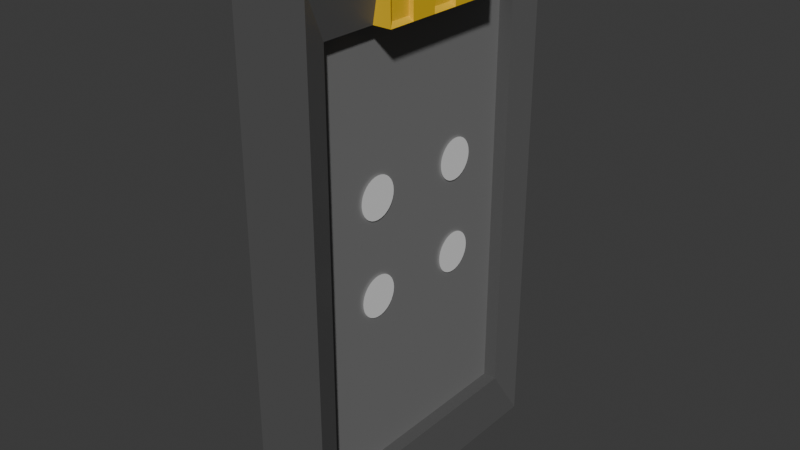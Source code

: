 # Source: AccelechargerFog.blend  (saved by Blender 4.3.34; exported with 4.5.12 LTS)
import bpy
from mathutils import Matrix  # noqa: F401  (used for matrix-valued properties, if any)

bpy.ops.wm.read_factory_settings(use_empty=True)
scene = bpy.context.scene
scene.name = 'Scene'

# ---- collections
col_collection = bpy.data.collections.new('Collection'); scene.collection.children.link(col_collection)

# ---- materials (node trees are filled in below, after node groups)
mat_material = bpy.data.materials.new('Material')
mat_material.alpha_threshold = 0.0
mat_material.roughness = 0.5
mat_material.line_color = (0.0, 0.0, 0.0, 1.0)
mat_material_001 = bpy.data.materials.new('Material.001')
mat_material_002 = bpy.data.materials.new('Material.002')
mat_material_005 = bpy.data.materials.new('Material.005')
mat_fog_001 = bpy.data.materials.new('Fog.001')

# ---- material node trees
mat_material.use_nodes = True; mat_material.node_tree.nodes.clear()
_N = mat_material.node_tree.nodes; _L = mat_material.node_tree.links
n0 = _N.new('ShaderNodeOutputMaterial'); n0.name = 'Material Output'; n0.location = (300, 300)
n1 = _N.new('ShaderNodeBsdfPrincipled'); n1.name = 'Principled BSDF'; n1.location = (10, 300)
n1.inputs[3].default_value = 1.45
_L.new(n1.outputs[0], n0.inputs[0])
n0.is_active_output = True
mat_material_001.use_nodes = True; mat_material_001.node_tree.nodes.clear()
_N = mat_material_001.node_tree.nodes; _L = mat_material_001.node_tree.links
n0 = _N.new('ShaderNodeBsdfPrincipled'); n0.name = 'Principled BSDF'; n0.location = (10, 300)
n0.inputs[0].default_value = (0.1913, 0.1913, 0.1913, 1.0)
n1 = _N.new('ShaderNodeOutputMaterial'); n1.name = 'Material Output'; n1.location = (300, 300)
_L.new(n0.outputs[0], n1.inputs[0])
n1.is_active_output = True
mat_material_002.use_nodes = True; mat_material_002.node_tree.nodes.clear()
_N = mat_material_002.node_tree.nodes; _L = mat_material_002.node_tree.links
n0 = _N.new('ShaderNodeBsdfPrincipled'); n0.name = 'Principled BSDF'; n0.location = (10, 300)
n0.inputs[0].default_value = (0.8005, 0.5025, 0.0164, 1.0)
n1 = _N.new('ShaderNodeOutputMaterial'); n1.name = 'Material Output'; n1.location = (300, 300)
_L.new(n0.outputs[0], n1.inputs[0])
n1.is_active_output = True
mat_material_005.use_nodes = True; mat_material_005.node_tree.nodes.clear()
_N = mat_material_005.node_tree.nodes; _L = mat_material_005.node_tree.links
n0 = _N.new('ShaderNodeBsdfPrincipled'); n0.name = 'Principled BSDF'; n0.location = (10, 300)
n0.inputs[0].default_value = (0.09565, 0.09565, 0.09565, 1.0)
n1 = _N.new('ShaderNodeOutputMaterial'); n1.name = 'Material Output'; n1.location = (300, 300)
_L.new(n0.outputs[0], n1.inputs[0])
n1.is_active_output = True
mat_fog_001.use_nodes = True; mat_fog_001.node_tree.nodes.clear()
_N = mat_fog_001.node_tree.nodes; _L = mat_fog_001.node_tree.links
n0 = _N.new('ShaderNodeOutputMaterial'); n0.name = 'Material Output'; n0.location = (300, 300)
n1 = _N.new('ShaderNodeEmission'); n1.name = 'Emission'; n1.location = (10, 300)
n1.inputs[0].default_value = (0.3825, 0.3825, 0.3825, 1.0)
_L.new(n1.outputs[0], n0.inputs[0])
n0.is_active_output = True

# ---- world
world_world = bpy.data.worlds.new('World'); scene.world = world_world
world_world.use_nodes = True; world_world.node_tree.nodes.clear()
_N = world_world.node_tree.nodes; _L = world_world.node_tree.links
n0 = _N.new('ShaderNodeOutputWorld'); n0.name = 'World Output'; n0.location = (300, 300)
n1 = _N.new('ShaderNodeBackground'); n1.name = 'Background'; n1.location = (10, 300)
n1.inputs[0].default_value = (0.05088, 0.05088, 0.05088, 1.0)
_L.new(n1.outputs[0], n0.inputs[0])
n0.is_active_output = True
world_world.color = (0.05088, 0.05088, 0.05088)
world_world.sun_shadow_jitter_overblur = 0.0

# ---- meshes
me_cube = bpy.data.meshes.new('Cube')
me_cube.from_pydata([(1.0, 1.0, 1.0), (1.0, 1.0, -1.0), (1.0, -1.0, 1.0), (1.0, -1.0, -1.0), (-1.0, 1.0, 1.0), (-1.0, 1.0, -1.0), (-1.0, -1.0, 1.0), (-1.0, -1.0, -1.0), (-0.7671, 0.8188, -0.8188), (-0.7671, -0.8188, -0.8188), (0.7671, 0.8188, 0.8188), (0.7671, 0.8188, -0.8188), (-0.7671, -0.8188, 0.8188), (0.7671, -0.8188, 0.8188), (0.7671, -0.8188, -0.8188), (-0.7671, 0.8188, 0.8188), (-0.4009, 0.8188, -0.8188), (-0.4009, -0.8188, -0.8188), (0.4009, 0.8188, 0.8188), (0.4009, 0.8188, -0.8188), (-0.4009, -0.8188, 0.8188), (0.4009, -0.8188, 0.8188), (0.4009, -0.8188, -0.8188), (-0.4009, 0.8188, 0.8188), (-1.0, 0.8182, -1.0), (-1.0, 0.6364, -1.0), (-1.0, 0.4545, -1.0), (-1.0, 0.2727, -1.0), (-1.0, 0.09091, -1.0), (-1.0, -0.09091, -1.0), (-1.0, -0.2727, -1.0), (-1.0, -0.4545, -1.0), (-1.0, -0.6364, -1.0), (-1.0, -0.8182, -1.0), (1.0, 0.8182, 1.0), (1.0, 0.6364, 1.0), (1.0, 0.4545, 1.0), (1.0, -0.4545, 1.0), (1.0, -0.6364, 1.0), (1.0, -0.8182, 1.0), (-1.0, -0.8182, 1.0), (-1.0, -0.6364, 1.0), (-1.0, -0.4545, 1.0), (-1.0, 0.4545, 1.0), (-1.0, 0.6364, 1.0), (-1.0, 0.8182, 1.0), (1.0, -0.8182, -1.0), (1.0, -0.6364, -1.0), (1.0, -0.4545, -1.0), (1.0, -0.2727, -1.0), (1.0, -0.09091, -1.0), (1.0, 0.09091, -1.0), (1.0, 0.2727, -1.0), (1.0, 0.4545, -1.0), (1.0, 0.6364, -1.0), (1.0, 0.8182, -1.0), (-0.7671, 0.6699, -0.8188), (-0.7671, 0.521, -0.8188), (-0.7671, 0.3722, -0.8188), (-0.7671, 0.2233, -0.8188), (-0.7671, 0.07443, -0.8188), (-0.7671, -0.07443, -0.8188), (-0.7671, -0.2233, -0.8188), (-0.7671, -0.3722, -0.8188), (-0.7671, -0.521, -0.8188), (-0.7671, -0.6699, -0.8188), (0.7671, 0.6699, 0.8188), (0.7671, 0.521, 0.8188), (0.7671, 0.4509, 0.8188), (0.7671, 0.2233, 0.8188), (0.7671, 0.07443, 0.8188), (0.7671, -0.07443, 0.8188), (0.7671, -0.2233, 0.8188), (0.7671, -0.4509, 0.8188), (0.7671, -0.521, 0.8188), (0.7671, -0.6699, 0.8188), (-0.7671, -0.6699, 0.8188), (-0.7671, -0.521, 0.8188), (-0.7671, -0.4509, 0.8188), (-0.7671, -0.2233, 0.8188), (-0.7671, -0.07443, 0.8188), (-0.7671, 0.07443, 0.8188), (-0.7671, 0.2233, 0.8188), (-0.7671, 0.4509, 0.8188), (-0.7671, 0.521, 0.8188), (-0.7671, 0.6699, 0.8188), (0.7671, -0.6699, -0.8188), (0.7671, -0.521, -0.8188), (0.7671, -0.3722, -0.8188), (0.7671, -0.2233, -0.8188), (0.7671, -0.07443, -0.8188), (0.7671, 0.07443, -0.8188), (0.7671, 0.2233, -0.8188), (0.7671, 0.3722, -0.8188), (0.7671, 0.521, -0.8188), (0.7671, 0.6699, -0.8188), (-0.4009, 0.6699, -0.8188), (-0.4009, 0.521, -0.8188), (-0.4009, 0.3722, -0.8188), (-0.4009, 0.2233, -0.8188), (-0.4009, 0.07443, -0.8188), (-0.4009, -0.07443, -0.8188), (-0.4009, -0.2233, -0.8188), (-0.4009, -0.3722, -0.8188), (-0.4009, -0.521, -0.8188), (-0.4009, -0.6699, -0.8188), (0.4009, 0.6699, 0.8188), (0.4009, 0.521, 0.8188), (0.4009, 0.3722, 0.8188), (0.4009, 0.2233, 0.8188), (0.4009, 0.07443, 0.8188), (0.4009, -0.07443, 0.8188), (0.4009, -0.2233, 0.8188), (0.4009, -0.3722, 0.8188), (0.4009, -0.521, 0.8188), (0.4009, -0.6699, 0.8188), (-0.4009, -0.6699, 0.8188), (-0.4009, -0.521, 0.8188), (-0.4009, -0.3722, 0.8188), (-0.4009, -0.2233, 0.8188), (-0.4009, -0.07443, 0.8188), (-0.4009, 0.07443, 0.8188), (-0.4009, 0.2233, 0.8188), (-0.4009, 0.3722, 0.8188), (-0.4009, 0.521, 0.8188), (-0.4009, 0.6699, 0.8188), (0.4009, -0.6699, -0.8188), (0.4009, -0.521, -0.8188), (0.4009, -0.3722, -0.8188), (0.4009, -0.2233, -0.8188), (0.4009, -0.07443, -0.8188), (0.4009, 0.07443, -0.8188), (0.4009, 0.2233, -0.8188), (0.4009, 0.3722, -0.8188), (0.4009, 0.521, -0.8188), (0.4009, 0.6699, -0.8188), (1.25, 0.4545, 1.0), (1.25, 0.2702, 1.0), (1.25, 0.09091, 1.0), (1.25, -0.09091, 1.0), (1.25, -0.2702, 1.0), (1.25, -0.4545, 1.0), (-1.25, -0.4545, 1.0), (-1.25, -0.2702, 1.0), (-1.25, -0.09091, 1.0), (-1.25, 0.09091, 1.0), (-1.25, 0.2702, 1.0), (-1.25, 0.4545, 1.0), (1.249, 0.4509, 0.8188), (1.249, 0.2695, 0.8188), (1.249, 0.09117, 0.8188), (1.249, -0.09117, 0.8188), (1.249, -0.2695, 0.8188), (1.249, -0.4509, 0.8188), (-1.249, -0.4509, 0.8188), (-1.249, -0.2695, 0.8188), (-1.249, -0.09117, 0.8188), (-1.249, 0.09117, 0.8188), (-1.249, 0.2695, 0.8188), (-1.249, 0.4509, 0.8188), (1.0, 0.4545, 1.049), (1.0, 0.2727, 1.049), (1.0, 0.09091, 1.049), (1.0, -0.09091, 1.049), (1.0, -0.2727, 1.049), (1.0, -0.4545, 1.049), (-1.0, -0.4545, 1.049), (-1.0, -0.2727, 1.049), (-1.0, -0.09091, 1.049), (-1.0, 0.09091, 1.049), (-1.0, 0.2727, 1.049), (-1.0, 0.4545, 1.049), (-1.25, -0.09091, 1.049), (1.25, -0.09091, 1.049), (1.25, -0.2702, 1.049), (-1.25, -0.4545, 1.049), (-1.25, -0.2702, 1.049), (1.25, 0.4545, 1.049), (1.25, 0.2702, 1.049), (1.25, 0.09091, 1.049), (1.25, -0.4545, 1.049), (-1.25, 0.09091, 1.049), (-1.25, 0.2702, 1.049), (-1.25, 0.4545, 1.049), (1.131, -0.2705, 1.042), (1.131, -0.2705, 0.998), (1.131, -0.4111, 0.998), (1.131, -0.4111, 1.042), (-1.131, 0.4111, 1.042), (-1.131, 0.4111, 0.998), (-1.131, 0.2705, 1.042), (-1.131, 0.2705, 0.998), (1.131, 0.2705, 1.042), (1.131, 0.2705, 0.998), (1.131, 0.4111, 0.998), (-1.131, -0.4111, 0.998), (-1.131, -0.2705, 0.998), (1.13, 0.4078, 0.8341), (1.13, 0.2698, 0.8341), (1.13, -0.2698, 0.8341), (1.13, -0.4078, 0.8341), (-1.13, -0.4078, 0.8341), (-1.13, -0.2698, 0.8341), (-1.13, 0.2698, 0.8341), (-1.13, 0.4078, 0.8341), (1.131, 0.4111, 1.042), (-1.131, -0.2705, 1.042), (-1.131, -0.4111, 1.042), (0.9045, 0.4111, 1.042), (0.9045, 0.2467, 1.042), (0.9045, -0.2467, 1.042), (0.9045, -0.4111, 1.042), (-0.9045, -0.4111, 1.042), (-0.9045, -0.2467, 1.042), (-0.9045, 0.2467, 1.042), (-0.9045, 0.4111, 1.042), (1.127, -0.08199, 1.042), (1.127, -0.08199, 0.998), (1.127, 0.08199, 1.042), (1.127, 0.08199, 0.998), (-1.127, 0.08199, 1.042), (-1.127, 0.08199, 0.998), (-1.127, -0.08199, 1.042), (-1.127, -0.08199, 0.998), (1.127, 0.08223, 0.8345), (1.127, -0.08223, 0.8345), (-1.127, -0.08223, 0.8345), (-1.127, 0.08223, 0.8345), (0.9019, 0.08199, 1.042), (0.9019, -0.08199, 1.042), (-0.9019, -0.08199, 1.042), (-0.9019, 0.08199, 1.042)], [], [(39, 40, 6, 2), (3, 2, 6, 7), (39, 2, 13, 75), (33, 46, 3, 7), (45, 4, 15, 85), (5, 4, 0, 1), (75, 13, 21, 115), (95, 11, 19, 135), (4, 5, 8, 15), (7, 6, 12, 9), (2, 3, 14, 13), (1, 0, 10, 11), (55, 1, 11, 95), (33, 7, 9, 65), (96, 125, 23, 16), (126, 115, 21, 22), (13, 14, 22, 21), (11, 10, 18, 19), (85, 15, 23, 125), (15, 8, 16, 23), (9, 12, 20, 17), (65, 9, 17, 105), (8, 56, 96, 16), (56, 57, 97, 96), (57, 58, 98, 97), (58, 59, 99, 98), (59, 60, 100, 99), (60, 61, 101, 100), (61, 62, 102, 101), (62, 63, 103, 102), (63, 64, 104, 103), (64, 65, 105, 104), (12, 76, 116, 20), (76, 77, 117, 116), (77, 78, 118, 117), (78, 79, 119, 118), (79, 80, 120, 119), (80, 81, 121, 120), (81, 82, 122, 121), (82, 83, 123, 122), (83, 84, 124, 123), (84, 85, 125, 124), (19, 18, 106, 135), (135, 106, 107, 134), (134, 107, 108, 133), (133, 108, 109, 132), (132, 109, 110, 131), (131, 110, 111, 130), (130, 111, 112, 129), (129, 112, 113, 128), (128, 113, 114, 127), (127, 114, 115, 126), (17, 20, 116, 105), (105, 116, 117, 104), (104, 117, 118, 103), (103, 118, 119, 102), (102, 119, 120, 101), (101, 120, 121, 100), (100, 121, 122, 99), (99, 122, 123, 98), (98, 123, 124, 97), (97, 124, 125, 96), (5, 24, 56, 8), (24, 25, 57, 56), (25, 26, 58, 57), (26, 27, 59, 58), (27, 28, 60, 59), (28, 29, 61, 60), (29, 30, 62, 61), (30, 31, 63, 62), (31, 32, 64, 63), (32, 33, 65, 64), (3, 46, 86, 14), (46, 47, 87, 86), (47, 48, 88, 87), (48, 49, 89, 88), (49, 50, 90, 89), (50, 51, 91, 90), (51, 52, 92, 91), (52, 53, 93, 92), (53, 54, 94, 93), (54, 55, 95, 94), (14, 86, 126, 22), (86, 87, 127, 126), (87, 88, 128, 127), (88, 89, 129, 128), (89, 90, 130, 129), (90, 91, 131, 130), (91, 92, 132, 131), (92, 93, 133, 132), (93, 94, 134, 133), (94, 95, 135, 134), (10, 66, 106, 18), (66, 67, 107, 106), (67, 68, 108, 107), (68, 69, 109, 108), (69, 70, 110, 109), (70, 71, 111, 110), (71, 72, 112, 111), (72, 73, 113, 112), (73, 74, 114, 113), (74, 75, 115, 114), (6, 40, 76, 12), (40, 41, 77, 76), (41, 42, 78, 77), (79, 78, 154, 155), (71, 70, 150, 151), (177, 160, 208, 205), (70, 69, 149, 150), (140, 139, 173, 174), (43, 44, 84, 83), (44, 45, 85, 84), (5, 1, 55, 24), (24, 55, 54, 25), (25, 54, 53, 26), (26, 53, 52, 27), (27, 52, 51, 28), (28, 51, 50, 29), (29, 50, 49, 30), (30, 49, 48, 31), (31, 48, 47, 32), (32, 47, 46, 33), (0, 34, 66, 10), (34, 35, 67, 66), (35, 36, 68, 67), (78, 42, 142, 154), (43, 147, 183, 171), (69, 68, 148, 149), (37, 141, 180, 165), (138, 179, 218, 219), (37, 38, 74, 73), (38, 39, 75, 74), (0, 4, 45, 34), (34, 45, 44, 35), (35, 44, 43, 36), (152, 140, 185, 199), (138, 137, 178, 179), (146, 145, 181, 182), (161, 178, 192, 209), (142, 42, 166, 175), (37, 42, 41, 38), (38, 41, 40, 39), (176, 143, 196, 206), (143, 144, 156, 155), (151, 150, 224, 225), (145, 146, 158, 157), (155, 154, 201, 202), (171, 183, 188, 215), (137, 138, 150, 149), (179, 162, 228, 218), (139, 140, 152, 151), (166, 165, 211, 212), (144, 172, 222, 223), (72, 71, 151, 152), (80, 79, 155, 156), (36, 43, 171, 160), (37, 73, 153, 141), (73, 72, 152, 153), (144, 143, 176, 172), (81, 80, 156, 157), (136, 36, 160, 177), (82, 81, 157, 158), (43, 83, 159, 147), (68, 36, 136, 148), (153, 152, 199, 200), (83, 82, 158, 159), (157, 156, 226, 227), (182, 170, 214, 190), (167, 168, 172, 176), (163, 164, 174, 173), (180, 141, 186, 187), (137, 149, 198, 193), (161, 170, 169, 162), (173, 139, 217, 216), (163, 168, 167, 164), (164, 167, 213, 210), (169, 170, 182, 181), (178, 137, 193, 192), (148, 136, 194, 197), (161, 162, 179, 178), (181, 145, 221, 220), (42, 37, 165, 166), (186, 185, 184, 187), (189, 191, 190, 188), (193, 194, 205, 192), (195, 196, 202, 201), (191, 189, 204, 203), (194, 193, 198, 197), (185, 186, 200, 199), (196, 195, 207, 206), (210, 211, 187, 184), (212, 213, 206, 207), (208, 215, 214, 209), (210, 213, 212, 211), (214, 215, 188, 190), (208, 209, 192, 205), (141, 153, 200, 186), (183, 147, 189, 188), (142, 175, 207, 195), (159, 158, 203, 204), (174, 164, 210, 184), (154, 142, 195, 201), (136, 177, 205, 194), (175, 166, 212, 207), (143, 155, 202, 196), (167, 176, 206, 213), (160, 171, 215, 208), (149, 148, 197, 198), (170, 161, 209, 214), (158, 146, 191, 203), (146, 182, 190, 191), (147, 159, 204, 189), (140, 174, 184, 185), (165, 180, 187, 211), (217, 219, 218, 216), (223, 221, 227, 226), (219, 217, 225, 224), (221, 223, 222, 220), (230, 231, 220, 222), (228, 231, 230, 229), (228, 229, 216, 218), (150, 138, 219, 224), (162, 169, 231, 228), (169, 181, 220, 231), (172, 168, 230, 222), (168, 163, 229, 230), (139, 151, 225, 217), (156, 144, 223, 226), (163, 173, 216, 229), (145, 157, 227, 221)])
me_cube.polygons.foreach_set('material_index', [3, 3, 3, 3, 3, 3, 3, 3, 3, 3, 3, 3, 3, 3, 1, 1, 3, 3, 3, 3, 3, 3, 3, 3, 3, 3, 3, 3, 3, 3, 3, 3, 3, 3, 3, 3, 3, 3, 3, 3, 3, 3, 1, 1, 1, 1, 1, 1, 1, 1, 1, 1, 1, 1, 1, 1, 1, 1, 1, 1, 1, 1, 3, 3, 3, 3, 3, 3, 3, 3, 3, 3, 3, 3, 3, 3, 3, 3, 3, 3, 3, 3, 3, 3, 3, 3, 3, 3, 3, 3, 3, 3, 3, 3, 3, 3, 3, 3, 3, 3, 3, 3, 3, 3, 3, 2, 2, 2, 2, 2, 3, 3, 3, 3, 3, 3, 3, 3, 3, 3, 3, 3, 3, 3, 3, 2, 2, 2, 2, 2, 3, 3, 3, 3, 3, 2, 2, 2, 2, 2, 3, 3, 2, 2, 2, 2, 2, 2, 2, 2, 2, 2, 2, 2, 2, 2, 2, 2, 2, 2, 2, 2, 2, 2, 2, 2, 2, 2, 2, 2, 2, 2, 2, 2, 2, 2, 2, 2, 2, 2, 2, 2, 2, 2, 2, 2, 2, 2, 2, 2, 2, 2, 2, 2, 2, 2, 2, 2, 2, 2, 2, 2, 2, 2, 2, 2, 2, 2, 0, 2, 2, 2, 2, 2, 2, 2, 2, 2, 2, 2, 2, 2, 2, 2, 2, 2, 2, 2, 2, 2])
_uv = me_cube.uv_layers.new(name='UVMap')
_uv.uv.foreach_set('vector', [0.625, 0.7273, 0.875, 0.7273, 0.875, 0.75, 0.625, 0.75, 0.375, 0.75, 0.625, 0.75, 0.625, 1.0, 0.375, 1.0, 0.625, 0.7273, 0.625, 0.75, 0.625, 0.75, 0.625, 0.7273, 0.125, 0.7273, 0.375, 0.7273, 0.375, 0.75, 0.125, 0.75, 0.875, 0.5227, 0.875, 0.5, 0.875, 0.5, 0.875, 0.5227, 0.375, 0.25, 0.625, 0.25, 0.625, 0.5, 0.375, 0.5, 0.625, 0.7273, 0.625, 0.75, 0.625, 0.75, 0.625, 0.7273, 0.375, 0.5227, 0.375, 0.5, 0.375, 0.5, 0.375, 0.5227, 0.625, 0.25, 0.375, 0.25, 0.375, 0.25, 0.625, 0.25, 0.375, 1.0, 0.625, 1.0, 0.625, 1.0, 0.375, 1.0, 0.625, 0.75, 0.375, 0.75, 0.375, 0.75, 0.625, 0.75, 0.375, 0.5, 0.625, 0.5, 0.625, 0.5, 0.375, 0.5, 0.375, 0.5227, 0.375, 0.5, 0.375, 0.5, 0.375, 0.5227, 0.125, 0.7273, 0.125, 0.75, 0.125, 0.75, 0.125, 0.7273, 0.375, 0.2273, 0.625, 0.2273, 0.625, 0.25, 0.375, 0.25, 0.375, 0.7273, 0.625, 0.7273, 0.625, 0.75, 0.375, 0.75, 0.625, 0.75, 0.375, 0.75, 0.375, 0.75, 0.625, 0.75, 0.375, 0.5, 0.625, 0.5, 0.625, 0.5, 0.375, 0.5, 0.875, 0.5227, 0.875, 0.5, 0.875, 0.5, 0.875, 0.5227, 0.625, 0.25, 0.375, 0.25, 0.375, 0.25, 0.625, 0.25, 0.375, 1.0, 0.625, 1.0, 0.625, 1.0, 0.375, 1.0, 0.125, 0.7273, 0.125, 0.75, 0.125, 0.75, 0.125, 0.7273, 0.125, 0.5, 0.125, 0.5227, 0.125, 0.5227, 0.125, 0.5, 0.125, 0.5227, 0.125, 0.5455, 0.125, 0.5455, 0.125, 0.5227, 0.125, 0.5455, 0.125, 0.5682, 0.125, 0.5682, 0.125, 0.5455, 0.125, 0.5682, 0.125, 0.5909, 0.125, 0.5909, 0.125, 0.5682, 0.125, 0.5909, 0.125, 0.6136, 0.125, 0.6136, 0.125, 0.5909, 0.125, 0.6136, 0.125, 0.6364, 0.125, 0.6364, 0.125, 0.6136, 0.125, 0.6364, 0.125, 0.6591, 0.125, 0.6591, 0.125, 0.6364, 0.125, 0.6591, 0.125, 0.6818, 0.125, 0.6818, 0.125, 0.6591, 0.125, 0.6818, 0.125, 0.7045, 0.125, 0.7045, 0.125, 0.6818, 0.125, 0.7045, 0.125, 0.7273, 0.125, 0.7273, 0.125, 0.7045, 0.875, 0.75, 0.875, 0.7273, 0.875, 0.7273, 0.875, 0.75, 0.875, 0.7273, 0.875, 0.7045, 0.875, 0.7045, 0.875, 0.7273, 0.875, 0.7045, 0.875, 0.6818, 0.875, 0.6818, 0.875, 0.7045, 0.875, 0.6818, 0.875, 0.6591, 0.875, 0.6591, 0.875, 0.6818, 0.875, 0.6591, 0.875, 0.6364, 0.875, 0.6364, 0.875, 0.6591, 0.875, 0.6364, 0.875, 0.6136, 0.875, 0.6136, 0.875, 0.6364, 0.875, 0.6136, 0.875, 0.5909, 0.875, 0.5909, 0.875, 0.6136, 0.875, 0.5909, 0.875, 0.5682, 0.875, 0.5682, 0.875, 0.5909, 0.875, 0.5682, 0.875, 0.5455, 0.875, 0.5455, 0.875, 0.5682, 0.875, 0.5455, 0.875, 0.5227, 0.875, 0.5227, 0.875, 0.5455, 0.375, 0.5, 0.625, 0.5, 0.625, 0.5227, 0.375, 0.5227, 0.375, 0.5227, 0.625, 0.5227, 0.625, 0.5455, 0.375, 0.5455, 0.375, 0.5455, 0.625, 0.5455, 0.625, 0.5682, 0.375, 0.5682, 0.375, 0.5682, 0.625, 0.5682, 0.625, 0.5909, 0.375, 0.5909, 0.375, 0.5909, 0.625, 0.5909, 0.625, 0.6136, 0.375, 0.6136, 0.375, 0.6136, 0.625, 0.6136, 0.625, 0.6364, 0.375, 0.6364, 0.375, 0.6364, 0.625, 0.6364, 0.625, 0.6591, 0.375, 0.6591, 0.375, 0.6591, 0.625, 0.6591, 0.625, 0.6818, 0.375, 0.6818, 0.375, 0.6818, 0.625, 0.6818, 0.625, 0.7045, 0.375, 0.7045, 0.375, 0.7045, 0.625, 0.7045, 0.625, 0.7273, 0.375, 0.7273, 0.375, 0.0, 0.625, 0.0, 0.625, 0.02273, 0.375, 0.02273, 0.375, 0.02273, 0.625, 0.02273, 0.625, 0.04545, 0.375, 0.04545, 0.375, 0.04545, 0.625, 0.04545, 0.625, 0.06818, 0.375, 0.06818, 0.375, 0.06818, 0.625, 0.06818, 0.625, 0.09091, 0.375, 0.09091, 0.375, 0.09091, 0.625, 0.09091, 0.625, 0.1136, 0.375, 0.1136, 0.375, 0.1136, 0.625, 0.1136, 0.625, 0.1364, 0.375, 0.1364, 0.375, 0.1364, 0.625, 0.1364, 0.625, 0.1591, 0.375, 0.1591, 0.375, 0.1591, 0.625, 0.1591, 0.625, 0.1818, 0.375, 0.1818, 0.375, 0.1818, 0.625, 0.1818, 0.625, 0.2045, 0.375, 0.2045, 0.375, 0.2045, 0.625, 0.2045, 0.625, 0.2273, 0.375, 0.2273, 0.125, 0.5, 0.125, 0.5227, 0.125, 0.5227, 0.125, 0.5, 0.125, 0.5227, 0.125, 0.5455, 0.125, 0.5455, 0.125, 0.5227, 0.125, 0.5455, 0.125, 0.5682, 0.125, 0.5682, 0.125, 0.5455, 0.125, 0.5682, 0.125, 0.5909, 0.125, 0.5909, 0.125, 0.5682, 0.125, 0.5909, 0.125, 0.6136, 0.125, 0.6136, 0.125, 0.5909, 0.125, 0.6136, 0.125, 0.6364, 0.125, 0.6364, 0.125, 0.6136, 0.125, 0.6364, 0.125, 0.6591, 0.125, 0.6591, 0.125, 0.6364, 0.125, 0.6591, 0.125, 0.6818, 0.125, 0.6818, 0.125, 0.6591, 0.125, 0.6818, 0.125, 0.7045, 0.125, 0.7045, 0.125, 0.6818, 0.125, 0.7045, 0.125, 0.7273, 0.125, 0.7273, 0.125, 0.7045, 0.375, 0.75, 0.375, 0.7273, 0.375, 0.7273, 0.375, 0.75, 0.375, 0.7273, 0.375, 0.7045, 0.375, 0.7045, 0.375, 0.7273, 0.375, 0.7045, 0.375, 0.6818, 0.375, 0.6818, 0.375, 0.7045, 0.375, 0.6818, 0.375, 0.6591, 0.375, 0.6591, 0.375, 0.6818, 0.375, 0.6591, 0.375, 0.6364, 0.375, 0.6364, 0.375, 0.6591, 0.375, 0.6364, 0.375, 0.6136, 0.375, 0.6136, 0.375, 0.6364, 0.375, 0.6136, 0.375, 0.5909, 0.375, 0.5909, 0.375, 0.6136, 0.375, 0.5909, 0.375, 0.5682, 0.375, 0.5682, 0.375, 0.5909, 0.375, 0.5682, 0.375, 0.5455, 0.375, 0.5455, 0.375, 0.5682, 0.375, 0.5455, 0.375, 0.5227, 0.375, 0.5227, 0.375, 0.5455, 0.375, 0.75, 0.375, 0.7273, 0.375, 0.7273, 0.375, 0.75, 0.375, 0.7273, 0.375, 0.7045, 0.375, 0.7045, 0.375, 0.7273, 0.375, 0.7045, 0.375, 0.6818, 0.375, 0.6818, 0.375, 0.7045, 0.375, 0.6818, 0.375, 0.6591, 0.375, 0.6591, 0.375, 0.6818, 0.375, 0.6591, 0.375, 0.6364, 0.375, 0.6364, 0.375, 0.6591, 0.375, 0.6364, 0.375, 0.6136, 0.375, 0.6136, 0.375, 0.6364, 0.375, 0.6136, 0.375, 0.5909, 0.375, 0.5909, 0.375, 0.6136, 0.375, 0.5909, 0.375, 0.5682, 0.375, 0.5682, 0.375, 0.5909, 0.375, 0.5682, 0.375, 0.5455, 0.375, 0.5455, 0.375, 0.5682, 0.375, 0.5455, 0.375, 0.5227, 0.375, 0.5227, 0.375, 0.5455, 0.625, 0.5, 0.625, 0.5227, 0.625, 0.5227, 0.625, 0.5, 0.625, 0.5227, 0.625, 0.5455, 0.625, 0.5455, 0.625, 0.5227, 0.625, 0.5455, 0.625, 0.5682, 0.625, 0.5682, 0.625, 0.5455, 0.625, 0.5682, 0.625, 0.5909, 0.625, 0.5909, 0.625, 0.5682, 0.625, 0.5909, 0.625, 0.6136, 0.625, 0.6136, 0.625, 0.5909, 0.625, 0.6136, 0.625, 0.6364, 0.625, 0.6364, 0.625, 0.6136, 0.625, 0.6364, 0.625, 0.6591, 0.625, 0.6591, 0.625, 0.6364, 0.625, 0.6591, 0.625, 0.6818, 0.625, 0.6818, 0.625, 0.6591, 0.625, 0.6818, 0.625, 0.7045, 0.625, 0.7045, 0.625, 0.6818, 0.625, 0.7045, 0.625, 0.7273, 0.625, 0.7273, 0.625, 0.7045, 0.875, 0.75, 0.875, 0.7273, 0.875, 0.7273, 0.875, 0.75, 0.875, 0.7273, 0.875, 0.7045, 0.875, 0.7045, 0.875, 0.7273, 0.875, 0.7045, 0.875, 0.6818, 0.875, 0.6818, 0.875, 0.7045, 0.875, 0.6591, 0.875, 0.6818, 0.875, 0.6818, 0.875, 0.6591, 0.625, 0.6364, 0.625, 0.6136, 0.625, 0.6136, 0.625, 0.6364, 0.625, 0.5682, 0.625, 0.5682, 0.625, 0.5682, 0.625, 0.5682, 0.625, 0.6136, 0.625, 0.5909, 0.625, 0.5909, 0.625, 0.6136, 0.625, 0.6591, 0.625, 0.6364, 0.625, 0.6364, 0.625, 0.6591, 0.875, 0.5682, 0.875, 0.5455, 0.875, 0.5455, 0.875, 0.5682, 0.875, 0.5455, 0.875, 0.5227, 0.875, 0.5227, 0.875, 0.5455, 0.125, 0.5, 0.375, 0.5, 0.375, 0.5227, 0.125, 0.5227, 0.125, 0.5227, 0.375, 0.5227, 0.375, 0.5455, 0.125, 0.5455, 0.125, 0.5455, 0.375, 0.5455, 0.375, 0.5682, 0.125, 0.5682, 0.125, 0.5682, 0.375, 0.5682, 0.375, 0.5909, 0.125, 0.5909, 0.125, 0.5909, 0.375, 0.5909, 0.375, 0.6136, 0.125, 0.6136, 0.125, 0.6136, 0.375, 0.6136, 0.375, 0.6364, 0.125, 0.6364, 0.125, 0.6364, 0.375, 0.6364, 0.375, 0.6591, 0.125, 0.6591, 0.125, 0.6591, 0.375, 0.6591, 0.375, 0.6818, 0.125, 0.6818, 0.125, 0.6818, 0.375, 0.6818, 0.375, 0.7045, 0.125, 0.7045, 0.125, 0.7045, 0.375, 0.7045, 0.375, 0.7273, 0.125, 0.7273, 0.625, 0.5, 0.625, 0.5227, 0.625, 0.5227, 0.625, 0.5, 0.625, 0.5227, 0.625, 0.5455, 0.625, 0.5455, 0.625, 0.5227, 0.625, 0.5455, 0.625, 0.5682, 0.625, 0.5682, 0.625, 0.5455, 0.875, 0.6818, 0.875, 0.6818, 0.875, 0.6818, 0.875, 0.6818, 0.875, 0.5682, 0.875, 0.5682, 0.875, 0.5682, 0.875, 0.5682, 0.625, 0.5909, 0.625, 0.5682, 0.625, 0.5682, 0.625, 0.5909, 0.625, 0.6818, 0.625, 0.6818, 0.625, 0.6818, 0.625, 0.6818, 0.625, 0.6136, 0.625, 0.6136, 0.625, 0.6136, 0.625, 0.6136, 0.625, 0.6818, 0.625, 0.7045, 0.625, 0.7045, 0.625, 0.6818, 0.625, 0.7045, 0.625, 0.7273, 0.625, 0.7273, 0.625, 0.7045, 0.625, 0.5, 0.875, 0.5, 0.875, 0.5227, 0.625, 0.5227, 0.625, 0.5227, 0.875, 0.5227, 0.875, 0.5455, 0.625, 0.5455, 0.625, 0.5455, 0.875, 0.5455, 0.875, 0.5682, 0.625, 0.5682, 0.625, 0.6591, 0.625, 0.6591, 0.625, 0.6591, 0.625, 0.6591, 0.625, 0.6136, 0.625, 0.5909, 0.625, 0.5909, 0.625, 0.6136, 0.875, 0.5909, 0.875, 0.6136, 0.875, 0.6136, 0.875, 0.5909, 0.625, 0.5909, 0.625, 0.5909, 0.625, 0.5909, 0.625, 0.5909, 0.875, 0.6818, 0.875, 0.6818, 0.875, 0.6818, 0.875, 0.6818, 0.625, 0.6818, 0.875, 0.6818, 0.875, 0.7045, 0.625, 0.7045, 0.625, 0.7045, 0.875, 0.7045, 0.875, 0.7273, 0.625, 0.7273, 0.875, 0.6591, 0.875, 0.6591, 0.875, 0.6591, 0.875, 0.6591, 0.875, 0.6591, 0.875, 0.6364, 0.875, 0.6364, 0.875, 0.6591, 0.625, 0.6364, 0.625, 0.6136, 0.625, 0.6136, 0.625, 0.6364, 0.875, 0.6136, 0.875, 0.5909, 0.875, 0.5909, 0.875, 0.6136, 0.875, 0.6591, 0.875, 0.6818, 0.875, 0.6818, 0.875, 0.6591, 0.875, 0.5682, 0.875, 0.5682, 0.875, 0.5682, 0.875, 0.5682, 0.625, 0.5909, 0.625, 0.6136, 0.625, 0.6136, 0.625, 0.5909, 0.625, 0.6136, 0.625, 0.6136, 0.625, 0.6136, 0.625, 0.6136, 0.625, 0.6364, 0.625, 0.6591, 0.625, 0.6591, 0.625, 0.6364, 0.875, 0.6818, 0.625, 0.6818, 0.625, 0.6818, 0.875, 0.6818, 0.875, 0.6364, 0.875, 0.6364, 0.875, 0.6364, 0.875, 0.6364, 0.625, 0.6591, 0.625, 0.6364, 0.625, 0.6364, 0.625, 0.6591, 0.875, 0.6364, 0.875, 0.6591, 0.875, 0.6591, 0.875, 0.6364, 0.625, 0.5682, 0.875, 0.5682, 0.875, 0.5682, 0.625, 0.5682, 0.625, 0.6818, 0.625, 0.6818, 0.625, 0.6818, 0.625, 0.6818, 0.625, 0.6818, 0.625, 0.6591, 0.625, 0.6591, 0.625, 0.6818, 0.875, 0.6364, 0.875, 0.6591, 0.875, 0.6591, 0.875, 0.6364, 0.875, 0.6136, 0.875, 0.6364, 0.875, 0.6364, 0.875, 0.6136, 0.625, 0.5682, 0.625, 0.5682, 0.625, 0.5682, 0.625, 0.5682, 0.875, 0.5909, 0.875, 0.6136, 0.875, 0.6136, 0.875, 0.5909, 0.875, 0.5682, 0.875, 0.5682, 0.875, 0.5682, 0.875, 0.5682, 0.625, 0.5682, 0.625, 0.5682, 0.625, 0.5682, 0.625, 0.5682, 0.625, 0.6818, 0.625, 0.6591, 0.625, 0.6591, 0.625, 0.6818, 0.875, 0.5682, 0.875, 0.5909, 0.875, 0.5909, 0.875, 0.5682, 0.875, 0.6136, 0.875, 0.6364, 0.875, 0.6364, 0.875, 0.6136, 0.875, 0.5909, 0.875, 0.5909, 0.875, 0.5909, 0.875, 0.5909, 0.875, 0.6591, 0.875, 0.6364, 0.875, 0.6364, 0.875, 0.6591, 0.625, 0.6364, 0.625, 0.6591, 0.625, 0.6591, 0.625, 0.6364, 0.625, 0.6818, 0.625, 0.6818, 0.625, 0.6818, 0.625, 0.6818, 0.625, 0.5909, 0.625, 0.5909, 0.625, 0.5909, 0.625, 0.5909, 0.625, 0.5909, 0.875, 0.5909, 0.875, 0.6136, 0.625, 0.6136, 0.625, 0.6364, 0.625, 0.6364, 0.625, 0.6364, 0.625, 0.6364, 0.625, 0.6364, 0.875, 0.6364, 0.875, 0.6591, 0.625, 0.6591, 0.625, 0.6591, 0.875, 0.6591, 0.875, 0.6591, 0.625, 0.6591, 0.875, 0.6136, 0.875, 0.5909, 0.875, 0.5909, 0.875, 0.6136, 0.625, 0.5909, 0.625, 0.5909, 0.625, 0.5909, 0.625, 0.5909, 0.625, 0.5682, 0.625, 0.5682, 0.625, 0.5682, 0.625, 0.5682, 0.625, 0.5909, 0.625, 0.6136, 0.625, 0.6136, 0.625, 0.5909, 0.875, 0.6136, 0.875, 0.6136, 0.875, 0.6136, 0.875, 0.6136, 0.875, 0.6818, 0.625, 0.6818, 0.625, 0.6818, 0.875, 0.6818, 0.625, 0.6818, 0.625, 0.6591, 0.625, 0.6591, 0.625, 0.6818, 0.875, 0.5682, 0.875, 0.5909, 0.875, 0.5909, 0.875, 0.5682, 0.625, 0.5909, 0.625, 0.5682, 0.625, 0.5682, 0.625, 0.5909, 0.875, 0.6818, 0.875, 0.6591, 0.875, 0.6591, 0.875, 0.6818, 0.875, 0.5909, 0.875, 0.5682, 0.875, 0.5682, 0.875, 0.5909, 0.625, 0.5682, 0.625, 0.5909, 0.625, 0.5909, 0.625, 0.5682, 0.625, 0.6591, 0.625, 0.6818, 0.625, 0.6818, 0.625, 0.6591, 0.875, 0.6591, 0.875, 0.6818, 0.875, 0.6818, 0.875, 0.6591, 0.625, 0.6591, 0.625, 0.6818, 0.625, 0.6818, 0.625, 0.6591, 0.875, 0.6818, 0.875, 0.6591, 0.875, 0.6591, 0.875, 0.6818, 0.625, 0.5682, 0.875, 0.5682, 0.875, 0.5909, 0.625, 0.5909, 0.625, 0.6591, 0.875, 0.6591, 0.875, 0.6818, 0.625, 0.6818, 0.875, 0.5909, 0.875, 0.5682, 0.875, 0.5682, 0.875, 0.5909, 0.625, 0.5682, 0.625, 0.5909, 0.625, 0.5909, 0.625, 0.5682, 0.625, 0.6818, 0.625, 0.6818, 0.625, 0.6818, 0.625, 0.6818, 0.875, 0.5682, 0.875, 0.5682, 0.875, 0.5682, 0.875, 0.5682, 0.875, 0.6818, 0.875, 0.6818, 0.875, 0.6818, 0.875, 0.6818, 0.875, 0.5682, 0.875, 0.5909, 0.875, 0.5909, 0.875, 0.5682, 0.625, 0.6591, 0.625, 0.6591, 0.625, 0.6591, 0.625, 0.6591, 0.875, 0.6818, 0.875, 0.6818, 0.875, 0.6818, 0.875, 0.6818, 0.625, 0.5682, 0.625, 0.5682, 0.625, 0.5682, 0.625, 0.5682, 0.875, 0.6818, 0.875, 0.6818, 0.875, 0.6818, 0.875, 0.6818, 0.875, 0.6591, 0.875, 0.6591, 0.875, 0.6591, 0.875, 0.6591, 0.875, 0.6591, 0.875, 0.6591, 0.875, 0.6591, 0.875, 0.6591, 0.625, 0.5682, 0.875, 0.5682, 0.875, 0.5682, 0.625, 0.5682, 0.625, 0.5909, 0.625, 0.5682, 0.625, 0.5682, 0.625, 0.5909, 0.875, 0.5909, 0.625, 0.5909, 0.625, 0.5909, 0.875, 0.5909, 0.875, 0.5909, 0.875, 0.5909, 0.875, 0.5909, 0.875, 0.5909, 0.875, 0.5909, 0.875, 0.5909, 0.875, 0.5909, 0.875, 0.5909, 0.875, 0.5682, 0.875, 0.5682, 0.875, 0.5682, 0.875, 0.5682, 0.625, 0.6591, 0.625, 0.6591, 0.625, 0.6591, 0.625, 0.6591, 0.625, 0.6818, 0.625, 0.6818, 0.625, 0.6818, 0.625, 0.6818, 0.625, 0.6364, 0.625, 0.6136, 0.625, 0.6136, 0.625, 0.6364, 0.875, 0.6364, 0.875, 0.6136, 0.875, 0.6136, 0.875, 0.6364, 0.625, 0.6136, 0.625, 0.6364, 0.625, 0.6364, 0.625, 0.6136, 0.875, 0.6136, 0.875, 0.6364, 0.875, 0.6364, 0.875, 0.6136, 0.875, 0.6364, 0.875, 0.6136, 0.875, 0.6136, 0.875, 0.6364, 0.625, 0.6136, 0.875, 0.6136, 0.875, 0.6364, 0.625, 0.6364, 0.625, 0.6136, 0.625, 0.6364, 0.625, 0.6364, 0.625, 0.6136, 0.625, 0.6136, 0.625, 0.6136, 0.625, 0.6136, 0.625, 0.6136, 0.625, 0.6136, 0.875, 0.6136, 0.875, 0.6136, 0.625, 0.6136, 0.875, 0.6136, 0.875, 0.6136, 0.875, 0.6136, 0.875, 0.6136, 0.875, 0.6364, 0.875, 0.6364, 0.875, 0.6364, 0.875, 0.6364, 0.875, 0.6364, 0.625, 0.6364, 0.625, 0.6364, 0.875, 0.6364, 0.625, 0.6364, 0.625, 0.6364, 0.625, 0.6364, 0.625, 0.6364, 0.875, 0.6364, 0.875, 0.6364, 0.875, 0.6364, 0.875, 0.6364, 0.625, 0.6364, 0.625, 0.6364, 0.625, 0.6364, 0.625, 0.6364, 0.875, 0.6136, 0.875, 0.6136, 0.875, 0.6136, 0.875, 0.6136])
me_cube.materials.append(mat_material)
me_cube.materials.append(mat_material_001)
me_cube.materials.append(mat_material_002)
me_cube.materials.append(mat_material_005)
me_cube.use_mirror_vertex_groups = False
me_cube.update()
me_circle = bpy.data.meshes.new('Circle')
me_circle.from_pydata([(-2.319, -1.586, -1.014e-07), (-2.514, -1.605, -1.014e-07), (-2.701, -1.662, -1.014e-07), (-2.874, -1.754, -1.014e-07), (-3.026, -1.879, -1.014e-07), (-3.15, -2.03, -1.014e-07), (-3.243, -2.203, -1.014e-07), (-3.299, -2.391, -1.014e-07), (-3.319, -2.586, -1.014e-07), (-3.299, -2.781, -1.014e-07), (-3.243, -2.968, -1.014e-07), (-3.15, -3.141, -1.014e-07), (-3.026, -3.293, -1.014e-07), (-2.874, -3.417, -1.014e-07), (-2.701, -3.51, -1.014e-07), (-2.514, -3.567, -1.014e-07), (-2.319, -3.586, -1.014e-07), (-2.124, -3.567, -1.014e-07), (-1.936, -3.51, -1.014e-07), (-1.763, -3.417, -1.014e-07), (-1.612, -3.293, -1.014e-07), (-1.487, -3.141, -1.014e-07), (-1.395, -2.968, -1.014e-07), (-1.338, -2.781, -1.014e-07), (-1.319, -2.586, -1.014e-07), (-1.338, -2.391, -1.014e-07), (-1.395, -2.203, -1.014e-07), (-1.487, -2.03, -1.014e-07), (-1.612, -1.879, -1.014e-07), (-1.763, -1.754, -1.014e-07), (-1.936, -1.662, -1.014e-07), (-2.124, -1.605, -1.014e-07), (2.319, -1.586, -1.014e-07), (2.514, -1.605, -1.014e-07), (2.701, -1.662, -1.014e-07), (2.874, -1.754, -1.014e-07), (3.026, -1.879, -1.014e-07), (3.15, -2.03, -1.014e-07), (3.243, -2.203, -1.014e-07), (3.299, -2.391, -1.014e-07), (3.319, -2.586, -1.014e-07), (3.299, -2.781, -1.014e-07), (3.243, -2.968, -1.014e-07), (3.15, -3.141, -1.014e-07), (3.026, -3.293, -1.014e-07), (2.874, -3.417, -1.014e-07), (2.701, -3.51, -1.014e-07), (2.514, -3.567, -1.014e-07), (2.319, -3.586, -1.014e-07), (2.124, -3.567, -1.014e-07), (1.936, -3.51, -1.014e-07), (1.763, -3.417, -1.014e-07), (1.612, -3.293, -1.014e-07), (1.487, -3.141, -1.014e-07), (1.395, -2.968, -1.014e-07), (1.338, -2.781, -1.014e-07), (1.319, -2.586, -1.014e-07), (1.338, -2.391, -1.014e-07), (1.395, -2.203, -1.014e-07), (1.487, -2.03, -1.014e-07), (1.612, -1.879, -1.014e-07), (1.763, -1.754, -1.014e-07), (1.936, -1.662, -1.014e-07), (2.124, -1.605, -1.014e-07), (-2.319, 1.586, -1.014e-07), (-2.514, 1.605, -1.014e-07), (-2.701, 1.662, -1.014e-07), (-2.874, 1.754, -1.014e-07), (-3.026, 1.879, -1.014e-07), (-3.15, 2.03, -1.014e-07), (-3.243, 2.203, -1.014e-07), (-3.299, 2.391, -1.014e-07), (-3.319, 2.586, -1.014e-07), (-3.299, 2.781, -1.014e-07), (-3.243, 2.968, -1.014e-07), (-3.15, 3.141, -1.014e-07), (-3.026, 3.293, -1.014e-07), (-2.874, 3.417, -1.014e-07), (-2.701, 3.51, -1.014e-07), (-2.514, 3.567, -1.014e-07), (-2.319, 3.586, -1.014e-07), (-2.124, 3.567, -1.014e-07), (-1.936, 3.51, -1.014e-07), (-1.763, 3.417, -1.014e-07), (-1.612, 3.293, -1.014e-07), (-1.487, 3.141, -1.014e-07), (-1.395, 2.968, -1.014e-07), (-1.338, 2.781, -1.014e-07), (-1.319, 2.586, -1.014e-07), (-1.338, 2.391, -1.014e-07), (-1.395, 2.203, -1.014e-07), (-1.487, 2.03, -1.014e-07), (-1.612, 1.879, -1.014e-07), (-1.763, 1.754, -1.014e-07), (-1.936, 1.662, -1.014e-07), (-2.124, 1.605, -1.014e-07), (2.319, 1.586, -1.014e-07), (2.514, 1.605, -1.014e-07), (2.701, 1.662, -1.014e-07), (2.874, 1.754, -1.014e-07), (3.026, 1.879, -1.014e-07), (3.15, 2.03, -1.014e-07), (3.243, 2.203, -1.014e-07), (3.299, 2.391, -1.014e-07), (3.319, 2.586, -1.014e-07), (3.299, 2.781, -1.014e-07), (3.243, 2.968, -1.014e-07), (3.15, 3.141, -1.014e-07), (3.026, 3.293, -1.014e-07), (2.874, 3.417, -1.014e-07), (2.701, 3.51, -1.014e-07), (2.514, 3.567, -1.014e-07), (2.319, 3.586, -1.014e-07), (2.124, 3.567, -1.014e-07), (1.936, 3.51, -1.014e-07), (1.763, 3.417, -1.014e-07), (1.612, 3.293, -1.014e-07), (1.487, 3.141, -1.014e-07), (1.395, 2.968, -1.014e-07), (1.338, 2.781, -1.014e-07), (1.319, 2.586, -1.014e-07), (1.338, 2.391, -1.014e-07), (1.395, 2.203, -1.014e-07), (1.487, 2.03, -1.014e-07), (1.612, 1.879, -1.014e-07), (1.763, 1.754, -1.014e-07), (1.936, 1.662, -1.014e-07), (2.124, 1.605, -1.014e-07)], [], [(1, 2, 3, 4, 5, 6, 7, 8, 9, 10, 11, 12, 13, 14, 15, 16, 17, 18, 19, 20, 21, 22, 23, 24, 25, 26, 27, 28, 29, 30, 31, 0), (33, 32, 63, 62, 61, 60, 59, 58, 57, 56, 55, 54, 53, 52, 51, 50, 49, 48, 47, 46, 45, 44, 43, 42, 41, 40, 39, 38, 37, 36, 35, 34), (65, 64, 95, 94, 93, 92, 91, 90, 89, 88, 87, 86, 85, 84, 83, 82, 81, 80, 79, 78, 77, 76, 75, 74, 73, 72, 71, 70, 69, 68, 67, 66), (97, 98, 99, 100, 101, 102, 103, 104, 105, 106, 107, 108, 109, 110, 111, 112, 113, 114, 115, 116, 117, 118, 119, 120, 121, 122, 123, 124, 125, 126, 127, 96)])
_uv = me_circle.uv_layers.new(name='UVMap')
_uv.uv.foreach_set('vector', [0.0, 0.0, 0.0, 0.0, 0.0, 0.0, 0.0, 0.0, 0.0, 0.0, 0.0, 0.0, 0.0, 0.0, 0.0, 0.0, 0.0, 0.0, 0.0, 0.0, 0.0, 0.0, 0.0, 0.0, 0.0, 0.0, 0.0, 0.0, 0.0, 0.0, 0.0, 0.0, 0.0, 0.0, 0.0, 0.0, 0.0, 0.0, 0.0, 0.0, 0.0, 0.0, 0.0, 0.0, 0.0, 0.0, 0.0, 0.0, 0.0, 0.0, 0.0, 0.0, 0.0, 0.0, 0.0, 0.0, 0.0, 0.0, 0.0, 0.0, 0.0, 0.0, 0.0, 0.0, 0.0, 0.0, 0.0, 0.0, 0.0, 0.0, 0.0, 0.0, 0.0, 0.0, 0.0, 0.0, 0.0, 0.0, 0.0, 0.0, 0.0, 0.0, 0.0, 0.0, 0.0, 0.0, 0.0, 0.0, 0.0, 0.0, 0.0, 0.0, 0.0, 0.0, 0.0, 0.0, 0.0, 0.0, 0.0, 0.0, 0.0, 0.0, 0.0, 0.0, 0.0, 0.0, 0.0, 0.0, 0.0, 0.0, 0.0, 0.0, 0.0, 0.0, 0.0, 0.0, 0.0, 0.0, 0.0, 0.0, 0.0, 0.0, 0.0, 0.0, 0.0, 0.0, 0.0, 0.0, 0.0, 0.0, 0.0, 0.0, 0.0, 0.0, 0.0, 0.0, 0.0, 0.0, 0.0, 0.0, 0.0, 0.0, 0.0, 0.0, 0.0, 0.0, 0.0, 0.0, 0.0, 0.0, 0.0, 0.0, 0.0, 0.0, 0.0, 0.0, 0.0, 0.0, 0.0, 0.0, 0.0, 0.0, 0.0, 0.0, 0.0, 0.0, 0.0, 0.0, 0.0, 0.0, 0.0, 0.0, 0.0, 0.0, 0.0, 0.0, 0.0, 0.0, 0.0, 0.0, 0.0, 0.0, 0.0, 0.0, 0.0, 0.0, 0.0, 0.0, 0.0, 0.0, 0.0, 0.0, 0.0, 0.0, 0.0, 0.0, 0.0, 0.0, 0.0, 0.0, 0.0, 0.0, 0.0, 0.0, 0.0, 0.0, 0.0, 0.0, 0.0, 0.0, 0.0, 0.0, 0.0, 0.0, 0.0, 0.0, 0.0, 0.0, 0.0, 0.0, 0.0, 0.0, 0.0, 0.0, 0.0, 0.0, 0.0, 0.0, 0.0, 0.0, 0.0, 0.0, 0.0, 0.0, 0.0, 0.0, 0.0, 0.0, 0.0, 0.0, 0.0, 0.0, 0.0, 0.0, 0.0, 0.0, 0.0, 0.0, 0.0, 0.0, 0.0, 0.0, 0.0, 0.0, 0.0, 0.0])
me_circle.materials.append(mat_fog_001)
me_circle.update()

# ---- objects
ob_cube = bpy.data.objects.new('Cube', me_cube)
ob_circle = bpy.data.objects.new('Circle', me_circle)

# ---- transforms, parenting, visibility, modifiers, constraints
ob_cube.location = (0.0, 0.0, 0.0)
ob_cube.scale = (0.3883, 1.534, 2.694)
ob_cube.lock_rotations_4d = False
ob_cube.empty_display_type = 'ARROWS'
ob_cube.lineart.crease_threshold = 0.0
ob_circle.location = (0.1747, 0.04351, 0.09222)
ob_circle.rotation_euler = (0.0, 1.571, 0.0)
ob_circle.scale = (0.2141, 0.2141, 0.1534)

# ---- collection membership
col_collection.objects.link(ob_cube)
col_collection.objects.link(ob_circle)

# ---- scene / render settings (as saved in the file)
scene.frame_start = 1; scene.frame_end = 250; scene.frame_set(119)
scene.render.engine = 'BLENDER_EEVEE_NEXT'
bpy.context.view_layer.update()

# ---- added for rendering (the .blend has no active camera and no usable light): camera, sun
cam_auto = bpy.data.cameras.new('AutoCamera')
cam_auto.lens = 50.0
cam_auto.sensor_width = 36.0
cam_auto.clip_end = 1000.0
ob_auto_camera = bpy.data.objects.new('AutoCamera', cam_auto)
scene.collection.objects.link(ob_auto_camera)
ob_auto_camera.location = (5.91196, -7.09436, 4.79544)
ob_auto_camera.rotation_euler = (1.09748, -7.21219e-08, 0.694738)
scene.camera = ob_auto_camera
light_auto_sun = bpy.data.lights.new('AutoSun', 'SUN')
light_auto_sun.energy = 3.0
light_auto_sun.angle = 0.0523599
ob_auto_sun = bpy.data.objects.new('AutoSun', light_auto_sun)
scene.collection.objects.link(ob_auto_sun)
ob_auto_sun.rotation_euler = (0.872665, 0.174533, 0.523599)
bpy.context.view_layer.update()
